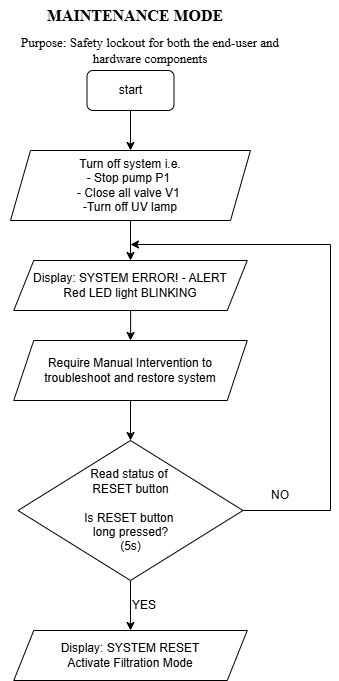

The diagram above was exported from draw.io. Its source (the exported page's mxGraphModel, read from the mxfile embedded in the PNG):
<mxGraphModel dx="786" dy="524" grid="1" gridSize="10" guides="1" tooltips="1" connect="1" arrows="1" fold="1" page="1" pageScale="1" pageWidth="827" pageHeight="1169" math="0" shadow="0">
  <root>
    <mxCell id="0" />
    <mxCell id="1" parent="0" />
    <mxCell id="mAUpvyC2hY_RfVcEpXW8-1" value="&lt;font style=&quot;font-size: 16px;&quot;&gt;MAINTENANCE MODE&lt;/font&gt;" style="text;html=1;whiteSpace=wrap;strokeColor=none;fillColor=none;align=center;verticalAlign=middle;rounded=0;fontFamily=Times New Roman;fontStyle=1" parent="1" vertex="1">
      <mxGeometry x="318.5" y="10" width="211.5" height="30" as="geometry" />
    </mxCell>
    <mxCell id="mAUpvyC2hY_RfVcEpXW8-2" value="&lt;font face=&quot;Times New Roman&quot; style=&quot;font-size: 13px;&quot;&gt;Purpose: Safety lockout for both the end-user and hardware components&lt;/font&gt;" style="text;html=1;whiteSpace=wrap;strokeColor=none;fillColor=none;align=center;verticalAlign=middle;rounded=0;" parent="1" vertex="1">
      <mxGeometry x="290" y="50" width="300" height="20" as="geometry" />
    </mxCell>
    <mxCell id="6YapNV7A_gGPyoBxo4pU-2" style="edgeStyle=orthogonalEdgeStyle;rounded=0;orthogonalLoop=1;jettySize=auto;html=1;exitX=0.5;exitY=1;exitDx=0;exitDy=0;entryX=0.5;entryY=0;entryDx=0;entryDy=0;" parent="1" source="mAUpvyC2hY_RfVcEpXW8-3" target="mAUpvyC2hY_RfVcEpXW8-4" edge="1">
      <mxGeometry relative="1" as="geometry" />
    </mxCell>
    <mxCell id="mAUpvyC2hY_RfVcEpXW8-3" value="start" style="rounded=1;whiteSpace=wrap;html=1;" parent="1" vertex="1">
      <mxGeometry x="376.5" y="80" width="87" height="40" as="geometry" />
    </mxCell>
    <mxCell id="6YapNV7A_gGPyoBxo4pU-3" style="edgeStyle=orthogonalEdgeStyle;rounded=0;orthogonalLoop=1;jettySize=auto;html=1;exitX=0.5;exitY=1;exitDx=0;exitDy=0;entryX=0.5;entryY=0;entryDx=0;entryDy=0;" parent="1" source="mAUpvyC2hY_RfVcEpXW8-4" target="mAUpvyC2hY_RfVcEpXW8-5" edge="1">
      <mxGeometry relative="1" as="geometry" />
    </mxCell>
    <mxCell id="mAUpvyC2hY_RfVcEpXW8-4" value="Turn off system i.e.&lt;div&gt;- Stop pump P1&amp;nbsp;&lt;/div&gt;&lt;div&gt;- Close all valve V1&amp;nbsp;&lt;/div&gt;&lt;div&gt;-Turn off UV lamp&lt;/div&gt;" style="shape=parallelogram;perimeter=parallelogramPerimeter;whiteSpace=wrap;html=1;fixedSize=1;" parent="1" vertex="1">
      <mxGeometry x="300" y="160" width="240" height="70" as="geometry" />
    </mxCell>
    <mxCell id="6YapNV7A_gGPyoBxo4pU-4" style="edgeStyle=orthogonalEdgeStyle;rounded=0;orthogonalLoop=1;jettySize=auto;html=1;entryX=0.5;entryY=0;entryDx=0;entryDy=0;" parent="1" source="mAUpvyC2hY_RfVcEpXW8-5" target="iA-vlE6HayXRBAOPrnsD-11" edge="1">
      <mxGeometry relative="1" as="geometry" />
    </mxCell>
    <mxCell id="mAUpvyC2hY_RfVcEpXW8-5" value="Display: SYSTEM ERROR! - ALERT&lt;div&gt;&lt;div&gt;&lt;div&gt;&lt;div&gt;Red LED light BLINKING&lt;/div&gt;&lt;/div&gt;&lt;/div&gt;&lt;/div&gt;" style="shape=parallelogram;perimeter=parallelogramPerimeter;whiteSpace=wrap;html=1;fixedSize=1;" parent="1" vertex="1">
      <mxGeometry x="303.25" y="270" width="233.5" height="50" as="geometry" />
    </mxCell>
    <mxCell id="iA-vlE6HayXRBAOPrnsD-5" style="edgeStyle=orthogonalEdgeStyle;rounded=0;orthogonalLoop=1;jettySize=auto;html=1;exitX=1;exitY=0.5;exitDx=0;exitDy=0;entryX=1;entryY=0.5;entryDx=0;entryDy=0;" parent="1" source="mAUpvyC2hY_RfVcEpXW8-6" edge="1">
      <mxGeometry relative="1" as="geometry">
        <mxPoint x="532.25" y="814.0000000000002" as="sourcePoint" />
        <mxPoint x="420.0000000000001" y="254" as="targetPoint" />
        <Array as="points">
          <mxPoint x="620" y="520" />
          <mxPoint x="620" y="254" />
        </Array>
      </mxGeometry>
    </mxCell>
    <mxCell id="iA-vlE6HayXRBAOPrnsD-9" style="edgeStyle=orthogonalEdgeStyle;rounded=0;orthogonalLoop=1;jettySize=auto;html=1;exitX=0.5;exitY=1;exitDx=0;exitDy=0;entryX=0.5;entryY=0;entryDx=0;entryDy=0;" parent="1" source="mAUpvyC2hY_RfVcEpXW8-6" target="iA-vlE6HayXRBAOPrnsD-8" edge="1">
      <mxGeometry relative="1" as="geometry" />
    </mxCell>
    <mxCell id="mAUpvyC2hY_RfVcEpXW8-6" value="Read status of&amp;nbsp;&lt;div&gt;RESET button&lt;/div&gt;&lt;div&gt;&lt;br&gt;Is RESET button&amp;nbsp;&lt;/div&gt;&lt;div&gt;l&lt;span style=&quot;background-color: transparent; color: light-dark(rgb(0, 0, 0), rgb(255, 255, 255));&quot;&gt;ong pressed?&lt;/span&gt;&lt;/div&gt;&lt;div&gt;&lt;div&gt;(5s)&lt;/div&gt;&lt;/div&gt;" style="rhombus;whiteSpace=wrap;html=1;" parent="1" vertex="1">
      <mxGeometry x="307.5" y="450" width="225" height="140" as="geometry" />
    </mxCell>
    <mxCell id="iA-vlE6HayXRBAOPrnsD-6" value="NO" style="text;html=1;whiteSpace=wrap;strokeColor=none;fillColor=none;align=center;verticalAlign=middle;rounded=0;" parent="1" vertex="1">
      <mxGeometry x="540.25" y="490" width="60" height="30" as="geometry" />
    </mxCell>
    <mxCell id="iA-vlE6HayXRBAOPrnsD-8" value="Display: SYSTEM RESET&lt;div&gt;Activate Filtration Mode&lt;/div&gt;" style="shape=parallelogram;perimeter=parallelogramPerimeter;whiteSpace=wrap;html=1;fixedSize=1;" parent="1" vertex="1">
      <mxGeometry x="303.25" y="640" width="233.5" height="50" as="geometry" />
    </mxCell>
    <mxCell id="iA-vlE6HayXRBAOPrnsD-10" value="YES" style="text;html=1;whiteSpace=wrap;strokeColor=none;fillColor=none;align=center;verticalAlign=middle;rounded=0;" parent="1" vertex="1">
      <mxGeometry x="404.25" y="600" width="60" height="30" as="geometry" />
    </mxCell>
    <mxCell id="iA-vlE6HayXRBAOPrnsD-13" style="edgeStyle=orthogonalEdgeStyle;rounded=0;orthogonalLoop=1;jettySize=auto;html=1;exitX=0.5;exitY=1;exitDx=0;exitDy=0;entryX=0.5;entryY=0;entryDx=0;entryDy=0;" parent="1" source="iA-vlE6HayXRBAOPrnsD-11" target="mAUpvyC2hY_RfVcEpXW8-6" edge="1">
      <mxGeometry relative="1" as="geometry" />
    </mxCell>
    <mxCell id="iA-vlE6HayXRBAOPrnsD-11" value="Require Manual Intervention to troubleshoot and restore system" style="shape=parallelogram;perimeter=parallelogramPerimeter;whiteSpace=wrap;html=1;fixedSize=1;" parent="1" vertex="1">
      <mxGeometry x="303.25" y="350" width="233.5" height="60" as="geometry" />
    </mxCell>
  </root>
</mxGraphModel>